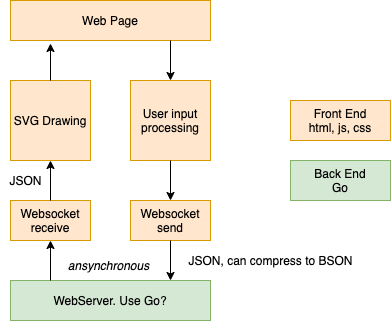

The diagram above was exported from draw.io. Its source (the exported page's mxGraphModel, read from the mxfile embedded in the PNG):
<mxGraphModel dx="946" dy="617" grid="1" gridSize="10" guides="1" tooltips="1" connect="1" arrows="1" fold="1" page="1" pageScale="1" pageWidth="850" pageHeight="1100" math="0" shadow="0">
  <root>
    <mxCell id="0" />
    <mxCell id="1" parent="0" />
    <mxCell id="2" value="Web Page" style="rounded=0;whiteSpace=wrap;html=1;fillColor=#ffe6cc;strokeColor=#d79b00;" vertex="1" parent="1">
      <mxGeometry x="280" y="160" width="200" height="40" as="geometry" />
    </mxCell>
    <mxCell id="3" value="SVG Drawing" style="rounded=0;whiteSpace=wrap;html=1;fillColor=#ffe6cc;strokeColor=#d79b00;" vertex="1" parent="1">
      <mxGeometry x="280" y="240" width="80" height="80" as="geometry" />
    </mxCell>
    <mxCell id="4" value="" style="endArrow=classic;html=1;exitX=0.5;exitY=0;exitDx=0;exitDy=0;entryX=0.2;entryY=1.075;entryDx=0;entryDy=0;entryPerimeter=0;fillColor=#ffe6cc;strokeColor=#000000;" edge="1" source="3" target="2" parent="1">
      <mxGeometry width="50" height="50" relative="1" as="geometry">
        <mxPoint x="390" y="330" as="sourcePoint" />
        <mxPoint x="380" y="230" as="targetPoint" />
      </mxGeometry>
    </mxCell>
    <mxCell id="5" value="User input processing" style="rounded=0;whiteSpace=wrap;html=1;fillColor=#ffe6cc;strokeColor=#d79b00;" vertex="1" parent="1">
      <mxGeometry x="400" y="240" width="80" height="80" as="geometry" />
    </mxCell>
    <mxCell id="6" value="" style="endArrow=classic;html=1;entryX=0.5;entryY=0;entryDx=0;entryDy=0;fillColor=#ffe6cc;strokeColor=#000000;" edge="1" target="5" parent="1">
      <mxGeometry width="50" height="50" relative="1" as="geometry">
        <mxPoint x="440" y="200" as="sourcePoint" />
        <mxPoint x="330" y="213" as="targetPoint" />
      </mxGeometry>
    </mxCell>
    <mxCell id="7" value="WebServer. Use Go?" style="rounded=0;whiteSpace=wrap;html=1;fillColor=#d5e8d4;strokeColor=#82b366;" vertex="1" parent="1">
      <mxGeometry x="280" y="440" width="200" height="40" as="geometry" />
    </mxCell>
    <mxCell id="8" value="Websocket&lt;br&gt;send" style="rounded=0;whiteSpace=wrap;html=1;fillColor=#ffe6cc;strokeColor=#d79b00;" vertex="1" parent="1">
      <mxGeometry x="400" y="360" width="80" height="40" as="geometry" />
    </mxCell>
    <mxCell id="9" value="" style="endArrow=classic;html=1;entryX=0.5;entryY=0;entryDx=0;entryDy=0;exitX=0.5;exitY=1;exitDx=0;exitDy=0;fillColor=#ffe6cc;strokeColor=#000000;" edge="1" source="5" target="8" parent="1">
      <mxGeometry width="50" height="50" relative="1" as="geometry">
        <mxPoint x="450" y="210" as="sourcePoint" />
        <mxPoint x="450" y="250" as="targetPoint" />
      </mxGeometry>
    </mxCell>
    <mxCell id="10" value="" style="endArrow=none;html=1;endFill=0;startArrow=classic;startFill=1;" edge="1" parent="1">
      <mxGeometry width="50" height="50" relative="1" as="geometry">
        <mxPoint x="440" y="440" as="sourcePoint" />
        <mxPoint x="440" y="400" as="targetPoint" />
      </mxGeometry>
    </mxCell>
    <mxCell id="11" value="Websocket&lt;br&gt;receive" style="rounded=0;whiteSpace=wrap;html=1;fillColor=#ffe6cc;strokeColor=#d79b00;" vertex="1" parent="1">
      <mxGeometry x="280" y="360" width="80" height="40" as="geometry" />
    </mxCell>
    <mxCell id="12" value="" style="endArrow=none;html=1;endFill=0;startArrow=classic;startFill=1;" edge="1" parent="1">
      <mxGeometry width="50" height="50" relative="1" as="geometry">
        <mxPoint x="320" y="400" as="sourcePoint" />
        <mxPoint x="320" y="440" as="targetPoint" />
      </mxGeometry>
    </mxCell>
    <mxCell id="13" value="" style="endArrow=none;html=1;endFill=0;startArrow=classic;startFill=1;exitX=0.5;exitY=1;exitDx=0;exitDy=0;entryX=0.5;entryY=0;entryDx=0;entryDy=0;fillColor=#ffe6cc;strokeColor=#000000;" edge="1" source="3" target="11" parent="1">
      <mxGeometry width="50" height="50" relative="1" as="geometry">
        <mxPoint x="330" y="410" as="sourcePoint" />
        <mxPoint x="330" y="450" as="targetPoint" />
      </mxGeometry>
    </mxCell>
    <mxCell id="14" value="JSON" style="text;html=1;align=center;verticalAlign=middle;resizable=0;points=[];autosize=1;fillColor=none;strokeColor=none;" vertex="1" parent="1">
      <mxGeometry x="270" y="330" width="50" height="20" as="geometry" />
    </mxCell>
    <mxCell id="15" value="JSON, can compress to BSON" style="text;html=1;align=center;verticalAlign=middle;resizable=0;points=[];autosize=1;" vertex="1" parent="1">
      <mxGeometry x="450" y="410" width="180" height="20" as="geometry" />
    </mxCell>
    <mxCell id="16" value="&lt;i&gt;ansynchronous&lt;/i&gt;" style="text;html=1;align=center;verticalAlign=middle;resizable=0;points=[];autosize=1;" vertex="1" parent="1">
      <mxGeometry x="328" y="415" width="100" height="20" as="geometry" />
    </mxCell>
    <mxCell id="17" value="Front End&lt;br&gt;html, js, css" style="rounded=0;whiteSpace=wrap;html=1;fillColor=#ffe6cc;strokeColor=#d79b00;" vertex="1" parent="1">
      <mxGeometry x="560" y="260" width="100" height="40" as="geometry" />
    </mxCell>
    <mxCell id="18" value="Back End&lt;br&gt;Go" style="rounded=0;whiteSpace=wrap;html=1;fillColor=#d5e8d4;strokeColor=#82b366;" vertex="1" parent="1">
      <mxGeometry x="560" y="320" width="100" height="40" as="geometry" />
    </mxCell>
  </root>
</mxGraphModel>